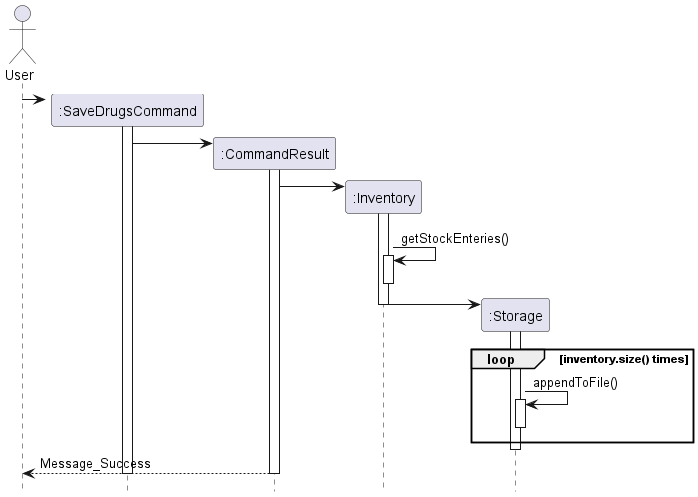

The diagram above was rendered by PlantUML. Its source (embedded in the PNG):
@startuml
'https://plantuml.com/sequence-diagram

hide footbox
actor User
Participant ":SaveDrugsCommand" as SaveCommand
Participant ":CommandResult" as CommandResult
Participant ":Inventory" as inventory
Participant ":Storage" as storage


Create SaveCommand
activate SaveCommand
User -> SaveCommand


Create CommandResult

SaveCommand -> CommandResult
activate CommandResult

Create inventory
CommandResult -> inventory
activate inventory
inventory -> inventory : getStockEnteries()
activate inventory
deactivate inventory


Create storage
inventory -> storage
activate storage
deactivate inventory

loop inventory.size() times

storage -> storage :appendToFile()
activate storage
deactivate storage
end
deactivate storage

CommandResult --> User: Message_Success
deactivate CommandResult
deactivate SaveCommand


@enduml